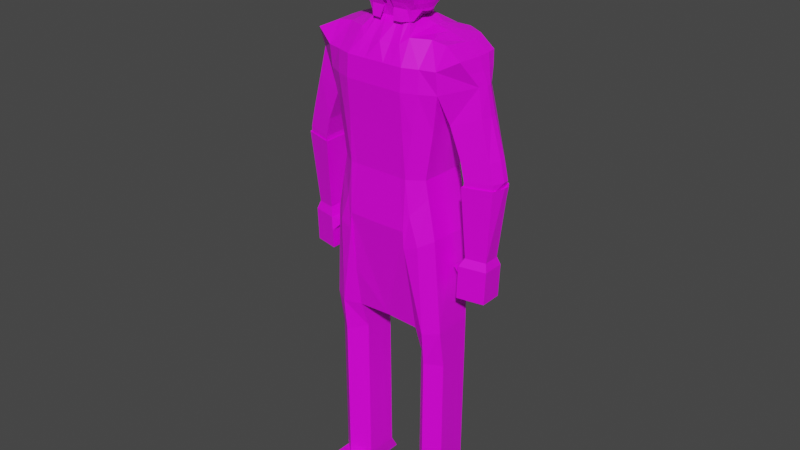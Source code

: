 # Source: Enemy.blend  (saved by Blender 2.93.21; exported with 4.5.12 LTS)
import bpy
from mathutils import Matrix  # noqa: F401  (used for matrix-valued properties, if any)

bpy.ops.wm.read_factory_settings(use_empty=True)
scene = bpy.context.scene
scene.name = 'Scene'

# ---- collections
col_collection = bpy.data.collections.new('Collection'); scene.collection.children.link(col_collection)

# ---- images (referenced by path relative to the original .blend; pixels are not part of the script)
import os
ASSET_DIR = os.environ.get("B2B_ASSET_DIR", "")  # directory of the original .blend (textures are referenced by path, not embedded)
HERE = os.path.dirname(os.path.abspath(__file__))  # packed textures are extracted next to this script under _unpacked/

def load_image(name, relpath, width, height, colorspace="sRGB"):
    """Load a texture the original file referenced (path relative to the .blend, or extracted next to this script)."""
    p = next((c for c in (os.path.join(HERE, relpath), os.path.join(ASSET_DIR, relpath)) if relpath and os.path.exists(c)), "")
    if p:
        img = bpy.data.images.load(p, check_existing=True)
        img.name = name
    else:  # same state as the original file: an image datablock whose file is absent (Cycles renders it pink)
        img = bpy.data.images.new(name, width, height)
        img.source = "FILE"
        img.filepath = "//" + (relpath or name)
    img.colorspace_settings.name = colorspace
    return img
img_256web_png = load_image('256web.png', '256web.png', 1024, 1024, 'sRGB')

# ---- materials (node trees are filled in below, after node groups)
mat_material = bpy.data.materials.new('Material')
mat_material.alpha_threshold = 0.0
mat_material.use_transparent_shadow = False
mat_material.line_color = (0.0, 0.0, 0.0, 1.0)

# ---- material node trees
mat_material.use_nodes = True; mat_material.node_tree.nodes.clear()
_N = mat_material.node_tree.nodes; _L = mat_material.node_tree.links
n0 = _N.new('ShaderNodeOutputMaterial'); n0.name = 'Material Output'; n0.location = (300, 300)
n1 = _N.new('ShaderNodeBsdfPrincipled'); n1.name = 'Principled BSDF'; n1.location = (10, 300)
n1.distribution = 'GGX'
n1.subsurface_method = 'BURLEY'
n1.inputs[2].default_value = 0.4
n1.inputs[3].default_value = 1.45
n1.inputs[27].default_value = (0.0, 0.0, 0.0, 1.0)
n1.inputs[28].default_value = 1.0
n2 = _N.new('ShaderNodeTexImage'); n2.name = 'Image Texture'; n2.location = (-296, 181)
n2.image = img_256web_png
_L.new(n1.outputs[0], n0.inputs[0])
_L.new(n2.outputs[0], n1.inputs[0])
n0.is_active_output = True

# ---- world
world_world = bpy.data.worlds.new('World'); scene.world = world_world
world_world.use_nodes = True; world_world.node_tree.nodes.clear()
_N = world_world.node_tree.nodes; _L = world_world.node_tree.links
n0 = _N.new('ShaderNodeOutputWorld'); n0.name = 'World Output'; n0.location = (300, 300)
n1 = _N.new('ShaderNodeBackground'); n1.name = 'Background'; n1.location = (10, 300)
n1.inputs[0].default_value = (0.05088, 0.05088, 0.05088, 1.0)
_L.new(n1.outputs[0], n0.inputs[0])
n0.is_active_output = True
world_world.color = (0.05088, 0.05088, 0.05088)
world_world.use_sun_shadow = False
world_world.sun_shadow_jitter_overblur = 0.0

# ---- meshes
me_cube = bpy.data.meshes.new('Cube')
me_cube.from_pydata([(0.3446, 0.1702, 2.953), (0.2105, 0.1825, 2.239), (0.3446, -0.1073, 2.953), (0.2688, -0.1573, 2.239), (0.0, 0.2325, 2.239), (0.0, -0.1962, 2.929), (0.0, -0.2147, 2.239), (0.0, 0.2047, 2.964), (0.2525, 0.1883, 2.507), (0.3108, -0.1573, 2.507), (0.0, 0.2103, 2.507), (0.0, -0.2325, 2.507), (0.2302, 0.1825, 2.137), (0.2885, -0.1573, 2.137), (0.0, 0.2568, 1.943), (0.0, -0.2325, 1.943), (0.2863, 0.1648, 2.715), (0.3446, -0.1724, 2.715), (0.0, 0.248, 2.715), (0.0, -0.2492, 2.715), (0.1457, -0.2147, 2.239), (0.1723, 0.2043, 2.964), (0.1457, 0.2325, 2.239), (0.1531, -0.1516, 2.964), (0.1723, -0.2325, 2.507), (0.1723, 0.2103, 2.507), (0.1792, -0.2325, 1.946), (0.1792, 0.2568, 1.946), (0.1723, -0.2492, 2.715), (0.1723, 0.248, 2.715), (0.2854, 0.1825, 1.909), (0.3314, -0.1573, 1.909), (0.1852, -0.2325, 1.842), (0.1852, 0.2325, 1.842), (0.3076, 0.1251, 1.126), (0.3659, -0.1068, 1.126), (0.1961, -0.08829, 1.155), (0.1961, 0.1066, 1.155), (0.3002, 0.1254, 0.2365), (0.3618, -0.1056, 0.2284), (0.1893, -0.08979, 0.2336), (0.1861, 0.105, 0.234), (0.3079, 0.1629, 0.1434), (0.3706, -0.1424, 0.1352), (0.1984, -0.1452, 0.1403), (0.1935, 0.1611, 0.141), (0.364, -0.248, 0.2281), (0.1918, -0.2508, 0.2333), (0.3723, -0.2477, 0.135), (0.2001, -0.2505, 0.1401), (0.0, -0.144, 1.336), (0.3086, 0.1623, 1.353), (0.1978, 0.1623, 1.327), (0.1978, -0.144, 1.327), (0.3669, -0.144, 1.353), (0.0, 0.1492, 1.333), (0.4543, 0.1329, 2.901), (0.4543, -0.1438, 2.901), (0.505, 0.05118, 2.763), (0.505, -0.05118, 2.763), (0.3741, 0.1032, 2.549), (0.3741, -0.1032, 2.549), (0.5349, 0.06383, 2.608), (0.5349, -0.06383, 2.608), (0.4426, 0.1032, 2.379), (0.4426, -0.1032, 2.379), (0.5912, 0.06383, 2.391), (0.5912, -0.06383, 2.391), (0.4679, 0.1032, 2.269), (0.4679, -0.1032, 2.269), (0.6165, 0.06383, 2.281), (0.6165, -0.06383, 2.281), (0.4652, 0.1032, 2.226), (0.4652, -0.1032, 2.226), (0.6142, 0.06383, 2.231), (0.6142, -0.06383, 2.231), (0.4765, 0.0706, 1.843), (0.4765, -0.0706, 1.843), (0.5783, 0.04366, 1.839), (0.5783, -0.04366, 1.839), (0.4473, 0.1038, 1.783), (0.4473, -0.1038, 1.783), (0.5971, 0.06421, 1.777), (0.5971, -0.06421, 1.777), (0.4437, 0.1038, 1.697), (0.4437, -0.1038, 1.697), (0.5936, 0.06421, 1.691), (0.5936, -0.06421, 1.691), (0.4394, 0.1038, 1.591), (0.4394, -0.1038, 1.591), (0.5892, 0.06421, 1.584), (0.5892, -0.06421, 1.584), (0.4799, 0.0458, 1.556), (0.4799, -0.0458, 1.556), (0.546, 0.02832, 1.553), (0.546, -0.02832, 1.553), (0.4016, 0.04494, 1.756), (0.4016, -0.04494, 1.756), (0.4252, 0.04494, 1.727), (0.4252, -0.04494, 1.727), (0.3766, 0.04494, 1.736), (0.3766, -0.04494, 1.736), (0.4002, 0.04494, 1.706), (0.4002, -0.04494, 1.706), (0.0, -0.09846, 3.033), (0.0, 0.09846, 3.033), (0.1048, 0.09846, 3.033), (0.1074, -0.09017, 3.033), (0.0, -0.09846, 3.439), (0.0, 0.09846, 3.439), (0.09796, 0.09846, 3.439), (0.09796, -0.09846, 3.439), (0.0, 0.09846, 3.283), (0.0, 0.09846, 3.331), (0.1226, 0.09846, 3.331), (0.1226, 0.09846, 3.283), (0.1226, -0.1771, 3.283), (0.1226, -0.1771, 3.331), (0.0, -0.1771, 3.331), (0.0, -0.1771, 3.283), (0.08829, 0.2325, 2.239), (0.03086, 0.2325, 2.239), (0.1149, -0.184, 2.931), (0.05744, -0.1816, 2.929), (0.1149, -0.2325, 2.507), (0.05744, -0.2325, 2.507), (0.1149, -0.2492, 2.715), (0.05744, -0.2492, 2.715), (0.03086, -0.2147, 2.239), (0.08829, -0.2147, 2.239), (0.05744, 0.2047, 2.964), (0.1149, 0.2047, 2.964), (0.05744, 0.2103, 2.507), (0.1149, 0.2103, 2.507), (0.05744, 0.248, 2.715), (0.1149, 0.248, 2.715), (0.08176, -0.09846, 3.033), (0.04088, -0.09846, 3.033), (0.04088, 0.09846, 3.033), (0.08176, 0.09846, 3.033), (0.08176, -0.09846, 3.439), (0.04088, -0.09846, 3.439), (0.04088, 0.09846, 3.439), (0.08176, 0.09846, 3.439), (0.1068, -0.1771, 3.283), (0.04088, -0.1771, 3.283), (0.1068, -0.1771, 3.331), (0.04088, -0.1771, 3.331), (0.04088, 0.09846, 3.283), (0.1068, 0.09846, 3.283), (0.04088, 0.09846, 3.331), (0.1068, 0.09846, 3.331), (0.0, 0.06724, 3.552), (0.0, 0.1005, 3.528), (0.0, 0.1822, 3.359), (0.0, 0.1859, 3.307), (0.0, 0.1822, 3.256), (0.0, 0.1712, 3.206), (0.0, 0.02992, 3.567), (0.01152, 0.06474, 3.552), (0.01776, 0.09682, 3.528), (0.03547, 0.1249, 3.495), (0.06778, 0.148, 3.455), (0.07112, 0.1652, 3.409), (0.07317, 0.1757, 3.359), (0.07387, 0.1793, 3.307), (0.07317, 0.1757, 3.256), (0.07112, 0.1652, 3.206), (0.06778, 0.148, 3.16), (0.06329, 0.1249, 3.12), (0.05782, 0.1116, 3.087), (0.0, 0.03505, 3.567), (0.0214, 0.06627, 3.552), (0.05293, 0.09504, 3.528), (0.07574, 0.1203, 3.495), (0.1122, 0.1409, 3.455), (0.1187, 0.1563, 3.409), (0.1226, 0.1658, 3.359), (0.124, 0.169, 3.307), (0.1226, 0.1658, 3.256), (0.1187, 0.1563, 3.206), (0.1122, 0.1409, 3.16), (0.1036, 0.1203, 3.12), (0.09299, 0.1098, 3.087), (0.0, 0.03382, 3.567), (0.04503, 0.05931, 3.552), (0.08156, 0.0828, 3.528), (0.1087, 0.1034, 3.495), (0.1359, 0.1203, 3.455), (0.145, 0.1328, 3.409), (0.1636, 0.1406, 3.359), (0.1521, 0.1432, 3.307), (0.1502, 0.1406, 3.256), (0.1279, 0.1328, 3.206), (0.1321, 0.1203, 3.16), (0.1199, 0.1034, 3.12), (0.1049, 0.09756, 3.087), (0.04408, 0.01245, 3.567), (0.09668, 0.03048, 3.552), (0.137, 0.04708, 3.528), (0.1676, 0.06164, 3.495), (0.1974, 0.07359, 3.455), (0.2086, 0.08247, 3.409), (0.214, 0.08794, 3.359), (0.2095, 0.08978, 3.307), (0.2006, 0.08794, 3.256), (0.1915, 0.08247, 3.206), (0.1937, 0.07359, 3.16), (0.1787, 0.06164, 3.12), (0.1604, 0.04708, 3.087), (0.1563, 0.03048, 3.072), (0.0468, 0.003412, 3.567), (0.102, 0.01274, 3.552), (0.1448, 0.02134, 3.528), (0.1774, 0.02887, 3.495), (0.209, 0.03506, 3.455), (0.2215, 0.03966, 3.409), (0.2277, 0.04249, 3.359), (0.2234, 0.04344, 3.307), (0.2208, 0.04249, 3.256), (0.2044, 0.03966, 3.206), (0.2053, 0.03506, 3.16), (0.1886, 0.02887, 3.12), (0.1682, 0.02134, 3.087), (0.1657, 0.01274, 3.072), (0.04773, -0.00629, 3.567), (0.1038, -0.00629, 3.552), (0.1474, -0.00629, 3.528), (0.1808, -0.00629, 3.495), (0.213, -0.00629, 3.455), (0.2259, -0.00629, 3.409), (0.2323, -0.00629, 3.359), (0.2281, -0.00629, 3.307), (0.2255, -0.00629, 3.256), (0.2088, -0.00629, 3.206), (0.2093, -0.00629, 3.16), (0.1919, -0.00629, 3.12), (0.1708, -0.00629, 3.087), (0.1675, -0.00629, 3.072), (0.0468, -0.01599, 3.567), (0.102, -0.02532, 3.552), (0.1448, -0.03392, 3.528), (0.1774, -0.04146, 3.495), (0.209, -0.04764, 3.455), (0.2215, -0.05224, 3.409), (0.2277, -0.05507, 3.359), (0.2234, -0.05602, 3.307), (0.2208, -0.05507, 3.256), (0.2044, -0.05224, 3.206), (0.2053, -0.04764, 3.16), (0.1886, -0.04146, 3.12), (0.1682, -0.03392, 3.087), (0.1657, -0.02532, 3.072), (0.04408, -0.02503, 3.567), (0.09668, -0.04306, 3.552), (0.137, -0.05967, 3.528), (0.1676, -0.07422, 3.495), (0.1974, -0.08617, 3.455), (0.2086, -0.09505, 3.409), (0.214, -0.1005, 3.359), (0.2095, -0.1024, 3.307), (0.1884, -0.1005, 3.256), (0.1915, -0.09505, 3.206), (0.1937, -0.08617, 3.16), (0.1787, -0.07422, 3.12), (0.1604, -0.05967, 3.087), (0.1562, -0.05776, 3.077), (0.03976, -0.0328, 3.567), (0.0882, -0.05828, 3.552), (0.1247, -0.08177, 3.528), (0.1519, -0.1024, 3.495), (0.179, -0.1193, 3.455), (0.1881, -0.1318, 3.409), (0.2067, -0.1395, 3.359), (0.1953, -0.1422, 3.307), (0.1934, -0.1395, 3.256), (0.1711, -0.1318, 3.206), (0.1753, -0.1193, 3.16), (0.163, -0.1024, 3.12), (0.1481, -0.08177, 3.087), (0.1316, -0.09245, 3.027), (0.03412, -0.03875, 3.567), (0.07714, -0.06997, 3.552), (0.1087, -0.09874, 3.528), (0.1315, -0.124, 3.495), (0.168, -0.1446, 3.455), (0.1744, -0.16, 3.409), (0.1784, -0.1695, 3.359), (0.1797, -0.1727, 3.307), (0.1784, -0.1695, 3.256), (0.1744, -0.16, 3.206), (0.168, -0.1446, 3.16), (0.1593, -0.124, 3.12), (0.1326, -0.1122, 3.087), (0.1168, -0.1041, 3.025), (0.02756, -0.0425, 3.567), (0.0242, -0.07732, 3.552), (0.03744, -0.1094, 3.528), (0.0366, -0.1375, 3.495), (0.0412, -0.1606, 3.455), (0.03812, -0.1778, 3.409), (0.03182, -0.1883, 3.359), (0.02692, -0.1919, 3.337), (0.02622, -0.1883, 3.256), (0.03233, -0.1778, 3.19), (0.03045, -0.1606, 3.16), (0.02721, -0.1375, 3.12), (0.02966, -0.1229, 3.087), (0.0413, -0.1415, 3.026), (0.0, -0.04378, 3.567), (0.0, -0.07982, 3.552), (0.0, -0.113, 3.528), (0.0, -0.1422, 3.495), (0.0, -0.1661, 3.455), (0.0, -0.1838, 3.409), (0.0, -0.1947, 3.359), (0.0, -0.1984, 3.307), (0.0, -0.1947, 3.256), (0.0, -0.1838, 3.193), (0.1321, -0.1789, 3.291), (0.07611, -0.1689, 3.206), (0.03084, -0.04063, 3.567), (0.0412, -0.07364, 3.552), (0.0, 0.01619, 3.572), (0.0, 0.0312, 3.567), (0.0, 0.1296, 3.495), (0.0, 0.1535, 3.455), (0.0, 0.1712, 3.409), (0.0, 0.1535, 3.16), (0.0, 0.1443, 3.12), (0.0, 0.1152, 3.087), (0.0, -0.1984, 3.307), (0.05444, -0.1041, 3.528), (0.09279, -0.1526, 3.16), (0.07298, -0.1307, 3.495), (0.09398, -0.1307, 3.12), (0.09421, -0.1526, 3.455), (0.1083, -0.1176, 3.087), (0.1057, -0.1689, 3.409), (0.09199, -0.139, 3.027), (0.1619, -0.1789, 3.359), (0.1272, -0.1823, 3.336), (0.01311, -0.1915, 3.256), (0.02281, -0.1808, 3.192), (0.01346, -0.1952, 3.322), (0.0, -0.1547, 3.132), (0.01034, -0.1513, 3.131), (0.3719, 0.02706, 2.947), (0.277, -2.98e-08, 2.239), (0.3189, -2.98e-08, 2.507), (0.2967, -2.98e-08, 2.137), (0.0, -2.98e-08, 1.943), (0.3446, -2.98e-08, 2.715), (0.1792, -2.98e-08, 1.946), (0.1785, 0.02706, 2.998), (0.3396, -2.98e-08, 1.909), (0.1852, -2.98e-08, 1.842), (0.3659, 0.009138, 1.126), (0.1961, 0.009138, 1.155), (0.3599, 0.01039, 0.2287), (0.1877, 0.007627, 0.2338), (0.3681, 0.01071, 0.1355), (0.1959, 0.007953, 0.1407), (0.3669, 0.009138, 1.353), (0.1978, 0.009138, 1.327), (0.4664, -2.98e-08, 2.901), (0.5185, -2.98e-08, 2.763), (0.3741, -2.98e-08, 2.549), (0.5483, -2.98e-08, 2.608), (0.4426, -2.98e-08, 2.379), (0.6149, -2.98e-08, 2.391), (0.4679, -2.98e-08, 2.269), (0.6402, -2.98e-08, 2.281), (0.4652, -2.98e-08, 2.226), (0.6142, -2.98e-08, 2.231), (0.4765, -2.98e-08, 1.843), (0.5783, -2.98e-08, 1.839), (0.4473, -2.98e-08, 1.783), (0.5971, -2.98e-08, 1.777), (0.4437, -2.98e-08, 1.697), (0.5936, -2.98e-08, 1.691), (0.4394, -2.98e-08, 1.591), (0.5892, -2.98e-08, 1.584), (0.4799, -2.98e-08, 1.556), (0.546, -2.98e-08, 1.553), (0.4016, -2.98e-08, 1.756), (0.4252, -2.98e-08, 1.727), (0.3766, -2.98e-08, 1.736), (0.4002, -2.98e-08, 1.706), (0.1061, 0.004145, 3.033), (0.0, -2.98e-08, 3.439), (0.09796, -2.98e-08, 3.439), (0.1226, -0.03931, 3.283), (0.1226, -0.03931, 3.331), (0.08176, -2.98e-08, 3.439), (0.04088, -2.98e-08, 3.439), (0.277, 0.1162, 2.239), (0.2967, 0.1162, 2.137), (0.3396, 0.1162, 1.909), (0.3659, 0.0857, 1.126), (0.3587, 0.08694, 0.2288), (0.3669, 0.08727, 0.1357), (0.3669, 0.0857, 1.353), (0.3719, 0.08918, 2.947), (0.3189, 0.1162, 2.507), (0.0, 0.1162, 1.943), (0.3446, 0.1162, 2.715), (0.1792, 0.1162, 1.946), (0.1723, 0.08918, 2.998), (0.1852, 0.1162, 1.842), (0.1961, 0.0857, 1.155), (0.1865, 0.08418, 0.234), (0.1947, 0.08451, 0.1408), (0.1978, 0.0857, 1.327), (0.4664, 0.07188, 2.901), (0.5185, 0.02559, 2.763), (0.3741, 0.05161, 2.549), (0.5483, 0.03192, 2.608), (0.4426, 0.05161, 2.379), (0.6149, 0.03192, 2.391), (0.4679, 0.05161, 2.269), (0.6402, 0.03192, 2.281), (0.4652, 0.05161, 2.226), (0.6142, 0.03192, 2.231), (0.4765, 0.0353, 1.843), (0.5783, 0.02183, 1.839), (0.4473, 0.05191, 1.783), (0.5971, 0.0321, 1.777), (0.4437, 0.05191, 1.697), (0.5936, 0.0321, 1.691), (0.4394, 0.05191, 1.591), (0.5892, 0.0321, 1.584), (0.4799, 0.0229, 1.556), (0.546, 0.01416, 1.553), (0.4016, 0.02247, 1.756), (0.4252, 0.02247, 1.727), (0.3766, 0.02247, 1.736), (0.4002, 0.02247, 1.706), (0.1055, 0.0513, 3.033), (0.0, 0.04923, 3.439), (0.09796, 0.04923, 3.439), (0.1226, 0.02957, 3.283), (0.1226, 0.02957, 3.331), (0.08176, 0.04923, 3.439), (0.04088, 0.04923, 3.439), (0.3439, -0.3339, 0.2042), (0.2133, -0.336, 0.2081), (0.3501, -0.3337, 0.1336), (0.2195, -0.3358, 0.1375), (0.3446, 0.2013, 2.84), (0.3446, -0.1864, 2.84), (0.0, 0.2325, 2.84), (0.0, -0.2403, 2.84), (0.1723, -0.2403, 2.84), (0.1723, 0.2325, 2.84), (0.4797, 0.09747, 2.832), (0.4797, -0.09747, 2.832), (0.05744, 0.2325, 2.84), (0.1149, 0.2325, 2.84), (0.1149, -0.2403, 2.84), (0.05744, -0.2403, 2.84), (0.4918, -2.98e-08, 2.832), (0.4918, 0.04874, 2.832), (0.1915, -0.1882, 1.584), (0.4652, 0.1032, 2.226), (0.4652, -0.1032, 2.226), (0.6142, 0.06383, 2.231), (0.6142, -0.06383, 2.231), (0.4765, 0.0706, 1.843), (0.4765, -0.0706, 1.843), (0.5783, 0.04366, 1.839), (0.5783, -0.04366, 1.839), (0.4652, -2.98e-08, 2.226), (0.6142, -2.98e-08, 2.231), (0.4765, -2.98e-08, 1.843), (0.5783, -2.98e-08, 1.839), (0.4652, 0.05161, 2.226), (0.6142, 0.03192, 2.231), (0.4765, 0.0353, 1.843), (0.5783, 0.02183, 1.839), (0.4585, 0.1124, 2.245), (0.4585, -0.1141, 2.245), (0.622, 0.06918, 2.25), (0.622, -0.07089, 2.25), (0.4709, 0.07661, 1.824), (0.4709, -0.07832, 1.824), (0.5827, 0.04705, 1.82), (0.5827, -0.04876, 1.82), (0.4585, -0.0008543, 2.245), (0.6457, -0.0008543, 2.25), (0.4709, -0.0008543, 1.824), (0.5827, -0.0008543, 1.82), (0.4585, 0.05577, 2.245), (0.6457, 0.03416, 2.25), (0.4709, 0.03788, 1.824), (0.5827, 0.0231, 1.82), (0.1827, -0.2175, 2.239), (0.2585, 0.2013, 2.964), (0.2246, 0.2103, 2.507), (0.2092, -0.2175, 2.041), (0.2585, 0.248, 2.715), (0.1827, 0.2075, 2.239), (0.2585, -0.108, 2.964), (0.2246, -0.2175, 2.507), (0.2092, 0.2075, 2.041), (0.2585, -0.2175, 2.715), (0.2645, -0.2175, 1.875), (0.2645, 0.2075, 1.875), (0.281, -0.1767, 1.141), (0.281, 0.1437, 1.141), (0.2768, -0.1769, 0.2309), (0.2717, 0.1435, 0.2315), (0.2845, -0.1438, 0.1378), (0.2796, 0.1624, 0.1384), (0.2779, -0.2494, 0.2307), (0.2862, -0.2491, 0.1375), (0.2823, -0.1953, 1.34), (0.2823, 0.1623, 1.34), (0.282, 0.009334, 0.1381), (0.2585, 0.02706, 2.977), (0.2585, 0.08918, 2.977), (0.2808, 0.08589, 0.1382), (0.2786, -0.335, 0.2062), (0.2848, -0.3347, 0.1355), (0.2585, -0.2094, 2.84), (0.2585, 0.2169, 2.84), (0.0946, -0.1698, 3.418), (0.0946, -0.1698, 3.418)], [], [(348, 3, 13, 350), (449, 0, 56, 455), (525, 497, 0, 449), (460, 123, 5, 452), (122, 23, 107, 136), (128, 125, 11, 6), (501, 498, 8, 1), (348, 349, 9, 3), (350, 13, 31, 355), (20, 129, 128, 6, 15, 26), (501, 1, 12, 504), (125, 127, 19, 11), (498, 500, 16, 8), (349, 352, 17, 9), (133, 135, 29, 25), (503, 505, 28, 24), (4, 121, 120, 22, 27, 14), (496, 20, 26, 499), (351, 353, 26, 15), (120, 133, 25, 22), (496, 503, 24, 20), (519, 354, 23, 502), (524, 502, 23, 453), (458, 131, 21, 454), (517, 51, 34, 509), (504, 12, 30, 507), (407, 27, 33, 409), (499, 26, 32, 506), (410, 37, 41, 411), (516, 53, 36, 508), (413, 52, 37, 410), (363, 54, 35, 357), (359, 39, 43, 361), (357, 35, 39, 359), (509, 34, 38, 511), (508, 36, 40, 510), (518, 361, 43, 512), (511, 38, 42, 513), (43, 39, 46, 48), (411, 41, 45, 412), (514, 47, 446, 522), (512, 43, 48, 515), (40, 44, 49, 47), (510, 40, 47, 514), (355, 31, 54, 363), (409, 33, 52, 413), (506, 32, 463, 53, 516), (507, 30, 51, 517), (15, 50, 53, 463, 32, 26), (33, 27, 14, 55, 52), (461, 365, 57, 456), (347, 2, 57, 365), (450, 17, 59, 456), (59, 17, 61, 63), (368, 63, 67, 370), (16, 58, 62, 60), (366, 59, 63, 368), (406, 16, 60, 416), (64, 66, 70, 68), (60, 62, 66, 64), (416, 60, 64, 418), (63, 61, 65, 67), (71, 69, 73, 75), (418, 64, 68, 420), (67, 65, 69, 71), (370, 67, 71, 372), (375, 77, 469, 474), (372, 71, 75, 374), (68, 70, 74, 72), (420, 68, 72, 422), (76, 78, 82, 80), (376, 425, 479, 475), (76, 424, 478, 468), (73, 373, 472, 465), (83, 81, 85, 87), (424, 76, 80, 426), (79, 77, 81, 83), (376, 79, 83, 378), (84, 86, 90, 88), (378, 83, 87, 380), (80, 82, 86, 84), (85, 81, 97, 99), (430, 88, 92, 432), (428, 84, 88, 430), (87, 85, 89, 91), (380, 87, 91, 382), (432, 92, 94, 433), (91, 89, 93, 95), (382, 91, 95, 384), (88, 90, 94, 92), (99, 97, 101, 103), (379, 85, 99, 386), (80, 84, 98, 96), (426, 80, 96, 434), (436, 100, 102, 437), (434, 96, 100, 436), (96, 98, 102, 100), (386, 99, 103, 388), (150, 113, 109, 142), (130, 7, 105, 138), (408, 21, 106, 438), (395, 390, 108, 141), (146, 117, 111, 140), (442, 114, 110, 440), (438, 106, 115, 441), (441, 115, 114, 442), (136, 107, 116, 144), (144, 116, 117, 146), (138, 105, 112, 148), (148, 112, 113, 150), (115, 149, 151, 114), (149, 148, 150, 151), (106, 139, 149, 115), (139, 138, 148, 149), (119, 145, 147, 118), (145, 144, 146, 147), (104, 137, 145, 119), (137, 136, 144, 145), (118, 147, 141, 108), (147, 146, 140, 141), (391, 394, 140, 111), (394, 395, 141, 140), (21, 131, 139, 106), (131, 130, 138, 139), (114, 151, 143, 110), (151, 150, 142, 143), (451, 7, 130, 457), (457, 130, 131, 458), (4, 10, 132, 121), (121, 132, 133, 120), (10, 18, 134, 132), (132, 134, 135, 133), (24, 28, 126, 124), (124, 126, 127, 125), (20, 24, 124, 129), (129, 124, 125, 128), (5, 123, 137, 104), (123, 122, 136, 137), (453, 23, 122, 459), (459, 122, 123, 460), (329, 328, 168, 169), (326, 325, 161, 162), (330, 329, 169, 170), (327, 326, 162, 163), (154, 327, 163, 164), (155, 154, 164, 165), (324, 323, 158), (156, 155, 165, 166), (152, 324, 158, 159), (157, 156, 166, 167), (153, 152, 159, 160), (328, 157, 167, 168), (325, 153, 160, 161), (160, 159, 172, 173), (168, 167, 180, 181), (161, 160, 173, 174), (169, 168, 181, 182), (162, 161, 174, 175), (170, 169, 182, 183), (163, 162, 175, 176), (164, 163, 176, 177), (165, 164, 177, 178), (158, 323, 171), (166, 165, 178, 179), (159, 158, 171, 172), (167, 166, 179, 180), (177, 176, 189, 190), (178, 177, 190, 191), (171, 323, 184), (179, 178, 191, 192), (172, 171, 184, 185), (180, 179, 192, 193), (173, 172, 185, 186), (181, 180, 193, 194), (174, 173, 186, 187), (182, 181, 194, 195), (175, 174, 187, 188), (183, 182, 195, 196), (176, 175, 188, 189), (194, 193, 206, 207), (187, 186, 199, 200), (195, 194, 207, 208), (188, 187, 200, 201), (196, 195, 208, 209), (189, 188, 201, 202), (190, 189, 202, 203), (191, 190, 203, 204), (184, 323, 197), (192, 191, 204, 205), (185, 184, 197, 198), (193, 192, 205, 206), (186, 185, 198, 199), (204, 203, 217, 218), (197, 323, 211), (205, 204, 218, 219), (198, 197, 211, 212), (206, 205, 219, 220), (199, 198, 212, 213), (207, 206, 220, 221), (200, 199, 213, 214), (208, 207, 221, 222), (201, 200, 214, 215), (209, 208, 222, 223), (202, 201, 215, 216), (210, 209, 223, 224), (203, 202, 216, 217), (222, 221, 235, 236), (215, 214, 228, 229), (223, 222, 236, 237), (216, 215, 229, 230), (224, 223, 237, 238), (217, 216, 230, 231), (218, 217, 231, 232), (211, 323, 225), (219, 218, 232, 233), (212, 211, 225, 226), (220, 219, 233, 234), (213, 212, 226, 227), (221, 220, 234, 235), (214, 213, 227, 228), (225, 323, 239), (233, 232, 246, 247), (226, 225, 239, 240), (234, 233, 247, 248), (227, 226, 240, 241), (235, 234, 248, 249), (228, 227, 241, 242), (236, 235, 249, 250), (229, 228, 242, 243), (237, 236, 250, 251), (230, 229, 243, 244), (238, 237, 251, 252), (231, 230, 244, 245), (232, 231, 245, 246), (243, 242, 256, 257), (251, 250, 264, 265), (244, 243, 257, 258), (252, 251, 265, 266), (245, 244, 258, 259), (246, 245, 259, 260), (239, 323, 253), (247, 246, 260, 261), (240, 239, 253, 254), (248, 247, 261, 262), (241, 240, 254, 255), (249, 248, 262, 263), (242, 241, 255, 256), (250, 249, 263, 264), (261, 260, 274, 275), (254, 253, 267, 268), (262, 261, 275, 276), (255, 254, 268, 269), (263, 262, 276, 277), (256, 255, 269, 270), (264, 263, 277, 278), (257, 256, 270, 271), (265, 264, 278, 279), (258, 257, 271, 272), (266, 265, 279, 280), (259, 258, 272, 273), (260, 259, 273, 274), (253, 323, 267), (279, 278, 292, 293), (272, 271, 285, 286), (280, 279, 293, 294), (273, 272, 286, 287), (274, 273, 287, 288), (267, 323, 281), (275, 274, 288, 289), (268, 267, 281, 282), (276, 275, 289, 290), (269, 268, 282, 283), (277, 276, 290, 291), (270, 269, 283, 284), (278, 277, 291, 292), (271, 270, 284, 285), (322, 321, 295, 296), (320, 319, 303, 304), (332, 322, 296, 297), (333, 320, 304, 305), (334, 332, 297, 298), (335, 333, 305, 306), (336, 334, 298, 299), (337, 335, 306, 307), (338, 336, 299, 300), (339, 337, 307, 308), (340, 526, 300, 301), (341, 340, 301, 302), (281, 323, 295, 321), (300, 299, 313, 314), (288, 287, 340, 341), (301, 300, 314, 315), (289, 288, 341, 319), (302, 301, 315, 316), (295, 323, 309), (342, 344, 331, 317), (296, 295, 309, 310), (343, 342, 317, 318), (297, 296, 310, 311), (294, 293, 337, 339), (298, 297, 311, 312), (287, 286, 527, 340), (299, 298, 312, 313), (286, 285, 336, 338), (293, 292, 335, 337), (285, 284, 334, 336), (292, 291, 333, 335), (284, 283, 332, 334), (291, 290, 320, 333), (283, 282, 322, 332), (290, 289, 319, 320), (282, 281, 321, 322), (304, 303, 342, 343), (303, 302, 344, 342), (343, 318, 345, 346), (443, 444, 395, 394), (440, 443, 394, 391), (116, 392, 393, 117), (107, 389, 392, 116), (117, 393, 391, 111), (444, 439, 390, 395), (23, 354, 389, 107), (435, 386, 388, 437), (97, 385, 387, 101), (101, 387, 388, 103), (81, 377, 385, 97), (428, 379, 386, 435), (431, 382, 384, 433), (93, 383, 384, 95), (429, 380, 382, 431), (85, 379, 381, 89), (89, 381, 383, 93), (427, 378, 380, 429), (425, 376, 378, 427), (77, 375, 377, 81), (424, 375, 474, 478), (74, 423, 477, 466), (69, 371, 373, 73), (421, 372, 374, 423), (419, 370, 372, 421), (65, 369, 371, 69), (61, 367, 369, 65), (17, 352, 367, 61), (415, 366, 368, 417), (417, 368, 370, 419), (403, 347, 365, 414), (462, 414, 365, 461), (32, 356, 364, 53, 463), (398, 355, 363, 402), (40, 360, 362, 44), (521, 401, 361, 518), (399, 357, 359, 400), (400, 359, 361, 401), (402, 363, 357, 399), (53, 364, 358, 36), (36, 358, 360, 40), (26, 353, 356, 32), (520, 408, 354, 519), (405, 407, 353, 351), (404, 406, 352, 349), (397, 350, 355, 398), (396, 404, 349, 348), (396, 348, 350, 397), (1, 396, 397, 12), (1, 8, 404, 396), (12, 397, 398, 30), (8, 16, 406, 404), (14, 27, 407, 405), (497, 21, 408, 520), (51, 402, 399, 34), (38, 400, 401, 42), (34, 399, 400, 38), (513, 42, 401, 521), (30, 398, 402, 51), (455, 56, 414, 462), (0, 403, 414, 56), (62, 417, 419, 66), (58, 415, 417, 62), (66, 419, 421, 70), (70, 421, 423, 74), (423, 374, 473, 477), (78, 425, 427, 82), (82, 427, 429, 86), (86, 429, 431, 90), (90, 431, 433, 94), (84, 428, 435, 98), (98, 435, 437, 102), (142, 109, 439, 444), (110, 143, 443, 440), (143, 142, 444, 443), (392, 441, 442, 393), (389, 438, 441, 392), (393, 442, 440, 391), (354, 408, 438, 389), (385, 434, 436, 387), (387, 436, 437, 388), (377, 426, 434, 385), (383, 432, 433, 384), (379, 428, 430, 381), (381, 430, 432, 383), (375, 424, 426, 377), (422, 72, 464, 476), (371, 420, 422, 373), (369, 418, 420, 371), (367, 416, 418, 369), (352, 406, 416, 367), (356, 409, 413, 364), (360, 411, 412, 362), (364, 413, 410, 358), (358, 410, 411, 360), (353, 407, 409, 356), (522, 446, 448, 523), (47, 49, 448, 446), (515, 48, 447, 523), (48, 46, 445, 447), (58, 455, 462, 415), (415, 462, 461, 366), (126, 459, 460, 127), (28, 453, 459, 126), (134, 457, 458, 135), (18, 451, 457, 134), (2, 450, 456, 57), (366, 461, 456, 59), (135, 458, 454, 29), (505, 524, 453, 28), (127, 460, 452, 19), (500, 525, 449, 16), (16, 449, 455, 58), (479, 470, 486, 495), (470, 468, 484, 486), (477, 473, 489, 493), (468, 478, 494, 484), (471, 475, 491, 487), (472, 476, 492, 488), (466, 477, 493, 482), (474, 469, 485, 490), (374, 75, 467, 473), (425, 78, 470, 479), (79, 376, 475, 471), (72, 74, 466, 464), (78, 76, 468, 470), (75, 73, 465, 467), (77, 79, 471, 469), (373, 422, 476, 472), (480, 482, 486, 484), (492, 480, 484, 494), (483, 481, 485, 487), (489, 483, 487, 491), (493, 489, 491, 495), (481, 488, 490, 485), (482, 493, 495, 486), (488, 492, 494, 490), (478, 474, 490, 494), (469, 471, 487, 485), (465, 472, 488, 481), (475, 479, 495, 491), (473, 467, 483, 489), (464, 466, 482, 480), (467, 465, 481, 483), (476, 464, 480, 492), (29, 454, 525, 500), (17, 450, 524, 505), (49, 515, 523, 448), (445, 522, 523, 447), (45, 513, 521, 412), (0, 497, 520, 403), (403, 520, 519, 347), (412, 521, 518, 362), (33, 507, 517, 52), (31, 506, 516, 54), (39, 510, 514, 46), (44, 512, 515, 49), (46, 514, 522, 445), (41, 511, 513, 45), (362, 518, 512, 44), (35, 508, 510, 39), (37, 509, 511, 41), (54, 516, 508, 35), (13, 499, 506, 31), (27, 504, 507, 33), (52, 517, 509, 37), (450, 2, 502, 524), (347, 519, 502, 2), (3, 9, 503, 496), (3, 496, 499, 13), (9, 17, 505, 503), (25, 29, 500, 498), (22, 501, 504, 27), (22, 25, 498, 501), (454, 21, 497, 525)])
_uv = me_cube.uv_layers.new(name='UVMap')
_uv.uv.foreach_set('vector', [0.0256, 0.9525, 0.0256, 0.9525, 0.0256, 0.9525, 0.0256, 0.9525, 0.02367, 0.9757, 0.02367, 0.9757, 0.02367, 0.9757, 0.02367, 0.9757, 0.02174, 0.9602, 0.02174, 0.9602, 0.02174, 0.9602, 0.02174, 0.9602, 0.02174, 0.9602, 0.02174, 0.9602, 0.02174, 0.9602, 0.02174, 0.9602, 0.02367, 0.9757, 0.02367, 0.9757, 0.02367, 0.9757, 0.02367, 0.9757, 0.02174, 0.9602, 0.02174, 0.9602, 0.02174, 0.9602, 0.02174, 0.9602, 0.02174, 0.9602, 0.02174, 0.9602, 0.02174, 0.9602, 0.02174, 0.9602, 0.02174, 0.9602, 0.02174, 0.9602, 0.02174, 0.9602, 0.02174, 0.9602, 0.03721, 0.9641, 0.03721, 0.9641, 0.03721, 0.9641, 0.03721, 0.9641, 0.0256, 0.9525, 0.0256, 0.9525, 0.0256, 0.9525, 0.0256, 0.9525, 0.0256, 0.9525, 0.0256, 0.9525, 0.0256, 0.9525, 0.0256, 0.9525, 0.0256, 0.9525, 0.0256, 0.9525, 0.02174, 0.9602, 0.02174, 0.9602, 0.02174, 0.9602, 0.02174, 0.9602, 0.02174, 0.9602, 0.02174, 0.9602, 0.02174, 0.9602, 0.02174, 0.9602, 0.02367, 0.9757, 0.02367, 0.9757, 0.02367, 0.9757, 0.02367, 0.9757, 0.02174, 0.9602, 0.02174, 0.9602, 0.02174, 0.9602, 0.02174, 0.9602, 0.02174, 0.9602, 0.02174, 0.9602, 0.02174, 0.9602, 0.02174, 0.9602, 0.0256, 0.9525, 0.0256, 0.9525, 0.0256, 0.9525, 0.0256, 0.9525, 0.0256, 0.9525, 0.0256, 0.9525, 0.0256, 0.9525, 0.0256, 0.9525, 0.0256, 0.9525, 0.0256, 0.9525, 0.02367, 0.9757, 0.02367, 0.9757, 0.02367, 0.9757, 0.02367, 0.9757, 0.02174, 0.9602, 0.02174, 0.9602, 0.02174, 0.9602, 0.02174, 0.9602, 0.02174, 0.9602, 0.02174, 0.9602, 0.02174, 0.9602, 0.02174, 0.9602, 0.02174, 0.9602, 0.02174, 0.9602, 0.02174, 0.9602, 0.02174, 0.9602, 0.02174, 0.9602, 0.02174, 0.9602, 0.02174, 0.9602, 0.02174, 0.9602, 0.02174, 0.9602, 0.02174, 0.9602, 0.02174, 0.9602, 0.02174, 0.9602, 0.02367, 0.9757, 0.02367, 0.9757, 0.02367, 0.9757, 0.02367, 0.9757, 0.03721, 0.9641, 0.03721, 0.9641, 0.03721, 0.9641, 0.03721, 0.9641, 0.02367, 0.9757, 0.02367, 0.9757, 0.02367, 0.9757, 0.02367, 0.9757, 0.03721, 0.9641, 0.03721, 0.9641, 0.03721, 0.9641, 0.03721, 0.9641, 0.4568, 0.91, 0.4568, 0.91, 0.4568, 0.91, 0.4568, 0.91, 0.02367, 0.9757, 0.02367, 0.9757, 0.02367, 0.9757, 0.02367, 0.9757, 0.02367, 0.9757, 0.02367, 0.9757, 0.02367, 0.9757, 0.02367, 0.9757, 0.02367, 0.9757, 0.02367, 0.9757, 0.02367, 0.9757, 0.02367, 0.9757, 0.02367, 0.9757, 0.02367, 0.9757, 0.02367, 0.9757, 0.02367, 0.9757, 0.4568, 0.91, 0.4568, 0.91, 0.4568, 0.91, 0.4568, 0.91, 0.4568, 0.91, 0.4568, 0.91, 0.4568, 0.91, 0.4568, 0.91, 0.4568, 0.91, 0.4568, 0.91, 0.4568, 0.91, 0.4568, 0.91, 0.02367, 0.9757, 0.02367, 0.9757, 0.02367, 0.9757, 0.02367, 0.9757, 0.02367, 0.9757, 0.02367, 0.9757, 0.02367, 0.9757, 0.02367, 0.9757, 0.02367, 0.9757, 0.02367, 0.9757, 0.02367, 0.9757, 0.02367, 0.9757, 0.02367, 0.9757, 0.02367, 0.9757, 0.02367, 0.9757, 0.02367, 0.9757, 0.02367, 0.9757, 0.02367, 0.9757, 0.02367, 0.9757, 0.02367, 0.9757, 0.02367, 0.9757, 0.02367, 0.9757, 0.02367, 0.9757, 0.02367, 0.9757, 0.02367, 0.9757, 0.02367, 0.9757, 0.02367, 0.9757, 0.02367, 0.9757, 0.02367, 0.9757, 0.02367, 0.9757, 0.02367, 0.9757, 0.02367, 0.9757, 0.03721, 0.9641, 0.03721, 0.9641, 0.03721, 0.9641, 0.03721, 0.9641, 0.02367, 0.9757, 0.02367, 0.9757, 0.02367, 0.9757, 0.02367, 0.9757, 0.03721, 0.9641, 0.03721, 0.9641, 0.03721, 0.9641, 0.03721, 0.9641, 0.03721, 0.9641, 0.03721, 0.9641, 0.03721, 0.9641, 0.03721, 0.9641, 0.03721, 0.9641, 0.03721, 0.9641, 0.03721, 0.9641, 0.03721, 0.9641, 0.03721, 0.9641, 0.03721, 0.9641, 0.03721, 0.9641, 0.03721, 0.9641, 0.03721, 0.9641, 0.03721, 0.9641, 0.03721, 0.9641, 0.03721, 0.9641, 0.02367, 0.9757, 0.02367, 0.9757, 0.02367, 0.9757, 0.02367, 0.9757, 0.02367, 0.9757, 0.02367, 0.9757, 0.02367, 0.9757, 0.02367, 0.9757, 0.02367, 0.9757, 0.02367, 0.9757, 0.02367, 0.9757, 0.02367, 0.9757, 0.02367, 0.9757, 0.02367, 0.9757, 0.02367, 0.9757, 0.02367, 0.9757, 0.02367, 0.9757, 0.02367, 0.9757, 0.02367, 0.9757, 0.02367, 0.9757, 0.02367, 0.9757, 0.02367, 0.9757, 0.02367, 0.9757, 0.02367, 0.9757, 0.02367, 0.9757, 0.02367, 0.9757, 0.02367, 0.9757, 0.02367, 0.9757, 0.02367, 0.9757, 0.02367, 0.9757, 0.02367, 0.9757, 0.02367, 0.9757, 0.02367, 0.9757, 0.02367, 0.9757, 0.02367, 0.9757, 0.02367, 0.9757, 0.02367, 0.9757, 0.02367, 0.9757, 0.02367, 0.9757, 0.02367, 0.9757, 0.02367, 0.9757, 0.02367, 0.9757, 0.02367, 0.9757, 0.02367, 0.9757, 0.02367, 0.9757, 0.02367, 0.9757, 0.02367, 0.9757, 0.02367, 0.9757, 0.02367, 0.9757, 0.02367, 0.9757, 0.02367, 0.9757, 0.02367, 0.9757, 0.02367, 0.9757, 0.02367, 0.9757, 0.02367, 0.9757, 0.02367, 0.9757, 0.02367, 0.9757, 0.02367, 0.9757, 0.02367, 0.9757, 0.02367, 0.9757, 0.02367, 0.9757, 0.02367, 0.9757, 0.02367, 0.9757, 0.02367, 0.9757, 0.02367, 0.9757, 0.02367, 0.9757, 0.02367, 0.9757, 0.02367, 0.9757, 0.02367, 0.9757, 0.02367, 0.9757, 0.02367, 0.9757, 0.02367, 0.9757, 0.02367, 0.9757, 0.02367, 0.9757, 0.02367, 0.9757, 0.02367, 0.9757, 0.02367, 0.9757, 0.02367, 0.9757, 0.02367, 0.9757, 0.02367, 0.9757, 0.02367, 0.9757, 0.02367, 0.9757, 0.02367, 0.9757, 0.02367, 0.9757, 0.02367, 0.9757, 0.02367, 0.9757, 0.02367, 0.9757, 0.02367, 0.9757, 0.02367, 0.9757, 0.02367, 0.9757, 0.02367, 0.9757, 0.02367, 0.9757, 0.02367, 0.9757, 0.02367, 0.9757, 0.02367, 0.9757, 0.02367, 0.9757, 0.02367, 0.9757, 0.02367, 0.9757, 0.02367, 0.9757, 0.02367, 0.9757, 0.02367, 0.9757, 0.02367, 0.9757, 0.02367, 0.9757, 0.02367, 0.9757, 0.02367, 0.9757, 0.02367, 0.9757, 0.02367, 0.9757, 0.02367, 0.9757, 0.02367, 0.9757, 0.02367, 0.9757, 0.02367, 0.9757, 0.02367, 0.9757, 0.02367, 0.9757, 0.02367, 0.9757, 0.02367, 0.9757, 0.02367, 0.9757, 0.02367, 0.9757, 0.02367, 0.9757, 0.02367, 0.9757, 0.02367, 0.9757, 0.02367, 0.9757, 0.02367, 0.9757, 0.02367, 0.9757, 0.02367, 0.9757, 0.02367, 0.9757, 0.02367, 0.9757, 0.02367, 0.9757, 0.02367, 0.9757, 0.02367, 0.9757, 0.02367, 0.9757, 0.02367, 0.9757, 0.02367, 0.9757, 0.02367, 0.9757, 0.02367, 0.9757, 0.02367, 0.9757, 0.02367, 0.9757, 0.02367, 0.9757, 0.02367, 0.9757, 0.02367, 0.9757, 0.02367, 0.9757, 0.02367, 0.9757, 0.02367, 0.9757, 0.02367, 0.9757, 0.02367, 0.9757, 0.02367, 0.9757, 0.02367, 0.9757, 0.02367, 0.9757, 0.02367, 0.9757, 0.02367, 0.9757, 0.02367, 0.9757, 0.02367, 0.9757, 0.02367, 0.9757, 0.02367, 0.9757, 0.02367, 0.9757, 0.02367, 0.9757, 0.02367, 0.9757, 0.02367, 0.9757, 0.02367, 0.9757, 0.02367, 0.9757, 0.02367, 0.9757, 0.02367, 0.9757, 0.02367, 0.9757, 0.02367, 0.9757, 0.02367, 0.9757, 0.02367, 0.9757, 0.02367, 0.9757, 0.02367, 0.9757, 0.02367, 0.9757, 0.02367, 0.9757, 0.02367, 0.9757, 0.02367, 0.9757, 0.02367, 0.9757, 0.02367, 0.9757, 0.02367, 0.9757, 0.02367, 0.9757, 0.02367, 0.9757, 0.02367, 0.9757, 0.02367, 0.9757, 0.02367, 0.9757, 0.02367, 0.9757, 0.02367, 0.9757, 0.02367, 0.9757, 0.02367, 0.9757, 0.02367, 0.9757, 0.02367, 0.9757, 0.02367, 0.9757, 0.02367, 0.9757, 0.02367, 0.9757, 0.02367, 0.9757, 0.02367, 0.9757, 0.02367, 0.9757, 0.02367, 0.9757, 0.02367, 0.9757, 0.02367, 0.9757, 0.02367, 0.9757, 0.02367, 0.9757, 0.02367, 0.9757, 0.02367, 0.9757, 0.02367, 0.9757, 0.02367, 0.9757, 0.02367, 0.9757, 0.02367, 0.9757, 0.02367, 0.9757, 0.02367, 0.9757, 0.02367, 0.9757, 0.02367, 0.9757, 0.02367, 0.9757, 0.02367, 0.9757, 0.02367, 0.9757, 0.02367, 0.9757, 0.02367, 0.9757, 0.02367, 0.9757, 0.02367, 0.9757, 0.02367, 0.9757, 0.02367, 0.9757, 0.02367, 0.9757, 0.02367, 0.9757, 0.02367, 0.9757, 0.02367, 0.9757, 0.02367, 0.9757, 0.02367, 0.9757, 0.02367, 0.9757, 0.02367, 0.9757, 0.02367, 0.9757, 0.02367, 0.9757, 0.02367, 0.9757, 0.02367, 0.9757, 0.02367, 0.9757, 0.02367, 0.9757, 0.02367, 0.9757, 0.02367, 0.9757, 0.02367, 0.9757, 0.02367, 0.9757, 0.02367, 0.9757, 0.02367, 0.9757, 0.02367, 0.9757, 0.02367, 0.9757, 0.02367, 0.9757, 0.02367, 0.9757, 0.02367, 0.9757, 0.02367, 0.9757, 0.02367, 0.9757, 0.02367, 0.9757, 0.02367, 0.9757, 0.02367, 0.9757, 0.02367, 0.9757, 0.02367, 0.9757, 0.02367, 0.9757, 0.02367, 0.9757, 0.02367, 0.9757, 0.02367, 0.9757, 0.02367, 0.9757, 0.02367, 0.9757, 0.02367, 0.9757, 0.02367, 0.9757, 0.02367, 0.9757, 0.02367, 0.9757, 0.02367, 0.9757, 0.02367, 0.9757, 0.02367, 0.9757, 0.1474, 0.8597, 0.1474, 0.8597, 0.1474, 0.8597, 0.1474, 0.8597, 0.02367, 0.9757, 0.02367, 0.9757, 0.02367, 0.9757, 0.02367, 0.9757, 0.02367, 0.9757, 0.02367, 0.9757, 0.02367, 0.9757, 0.02367, 0.9757, 0.02367, 0.9757, 0.02367, 0.9757, 0.02367, 0.9757, 0.02367, 0.9757, 0.02367, 0.9757, 0.02367, 0.9757, 0.02367, 0.9757, 0.02367, 0.9757, 0.02367, 0.9757, 0.02367, 0.9757, 0.02367, 0.9757, 0.02367, 0.9757, 0.02367, 0.9757, 0.02367, 0.9757, 0.02367, 0.9757, 0.02367, 0.9757, 0.02367, 0.9757, 0.02367, 0.9757, 0.02367, 0.9757, 0.02367, 0.9757, 0.02367, 0.9757, 0.02367, 0.9757, 0.02367, 0.9757, 0.02367, 0.9757, 0.02367, 0.9757, 0.02367, 0.9757, 0.02367, 0.9757, 0.02367, 0.9757, 0.02367, 0.9757, 0.02367, 0.9757, 0.02367, 0.9757, 0.02367, 0.9757, 0.02174, 0.9602, 0.02174, 0.9602, 0.02174, 0.9602, 0.02174, 0.9602, 0.02174, 0.9602, 0.02174, 0.9602, 0.02174, 0.9602, 0.02174, 0.9602, 0.02174, 0.9602, 0.02174, 0.9602, 0.02174, 0.9602, 0.02174, 0.9602, 0.02174, 0.9602, 0.02174, 0.9602, 0.02174, 0.9602, 0.02174, 0.9602, 0.02174, 0.9602, 0.02174, 0.9602, 0.02174, 0.9602, 0.02174, 0.9602, 0.02174, 0.9602, 0.02174, 0.9602, 0.02174, 0.9602, 0.02174, 0.9602, 0.02174, 0.9602, 0.02174, 0.9602, 0.02174, 0.9602, 0.02174, 0.9602, 0.02174, 0.9602, 0.02174, 0.9602, 0.02174, 0.9602, 0.02174, 0.9602, 0.02174, 0.9602, 0.02174, 0.9602, 0.02174, 0.9602, 0.02174, 0.9602, 0.02174, 0.9602, 0.02174, 0.9602, 0.02174, 0.9602, 0.02174, 0.9602, 0.02367, 0.9757, 0.02367, 0.9757, 0.02367, 0.9757, 0.02367, 0.9757, 0.02367, 0.9757, 0.02367, 0.9757, 0.02367, 0.9757, 0.02367, 0.9757, 0.02174, 0.9602, 0.02174, 0.9602, 0.02174, 0.9602, 0.02174, 0.9602, 0.02174, 0.9602, 0.02174, 0.9602, 0.02174, 0.9602, 0.02174, 0.9602, 0.4613, 0.9022, 0.4613, 0.9022, 0.4613, 0.9022, 0.4613, 0.9022, 0.4613, 0.9022, 0.4613, 0.9022, 0.4613, 0.9022, 0.4613, 0.9022, 0.4613, 0.9022, 0.4613, 0.9022, 0.4613, 0.9022, 0.4613, 0.9022, 0.4613, 0.9022, 0.4613, 0.9022, 0.4613, 0.9022, 0.4613, 0.9022, 0.4613, 0.9022, 0.4613, 0.9022, 0.4613, 0.9022, 0.4613, 0.9022, 0.4613, 0.9022, 0.4613, 0.9022, 0.4613, 0.9022, 0.4613, 0.9022, 0.4613, 0.9022, 0.4613, 0.9022, 0.4613, 0.9022, 0.4613, 0.9022, 0.4613, 0.9022, 0.4613, 0.9022, 0.4613, 0.9022, 0.4613, 0.9022, 0.4613, 0.9022, 0.4613, 0.9022, 0.4613, 0.9022, 0.4613, 0.9022, 0.4613, 0.9022, 0.4613, 0.9022, 0.4613, 0.9022, 0.4613, 0.9022, 0.4613, 0.9022, 0.4613, 0.9022, 0.4613, 0.9022, 0.4613, 0.9022, 0.4613, 0.9022, 0.4613, 0.9022, 0.4613, 0.9022, 0.4613, 0.9022, 0.4613, 0.9022, 0.4613, 0.9022, 0.4613, 0.9022, 0.4613, 0.9022, 0.4613, 0.9022, 0.4613, 0.9022, 0.4613, 0.9022, 0.4613, 0.9022, 0.4613, 0.9022, 0.4613, 0.9022, 0.4613, 0.9022, 0.4613, 0.9022, 0.4613, 0.9022, 0.4613, 0.9022, 0.4613, 0.9022, 0.4613, 0.9022, 0.4613, 0.9022, 0.4613, 0.9022, 0.4613, 0.9022, 0.4613, 0.9022, 0.4613, 0.9022, 0.4613, 0.9022, 0.4613, 0.9022, 0.4613, 0.9022, 0.4613, 0.9022, 0.4613, 0.9022, 0.4613, 0.9022, 0.4613, 0.9022, 0.4613, 0.9022, 0.4613, 0.9022, 0.4613, 0.9022, 0.4613, 0.9022, 0.4613, 0.9022, 0.4613, 0.9022, 0.4613, 0.9022, 0.4613, 0.9022, 0.4613, 0.9022, 0.4613, 0.9022, 0.4613, 0.9022, 0.4613, 0.9022, 0.4613, 0.9022, 0.4613, 0.9022, 0.4613, 0.9022, 0.4613, 0.9022, 0.4613, 0.9022, 0.4613, 0.9022, 0.4613, 0.9022, 0.4613, 0.9022, 0.4613, 0.9022, 0.4613, 0.9022, 0.4613, 0.9022, 0.4613, 0.9022, 0.4613, 0.9022, 0.4613, 0.9022, 0.4613, 0.9022, 0.4613, 0.9022, 0.4613, 0.9022, 0.4613, 0.9022, 0.4613, 0.9022, 0.4613, 0.9022, 0.4613, 0.9022, 0.4613, 0.9022, 0.4613, 0.9022, 0.4613, 0.9022, 0.4613, 0.9022, 0.4613, 0.9022, 0.4613, 0.9022, 0.4613, 0.9022, 0.4613, 0.9022, 0.4613, 0.9022, 0.4613, 0.9022, 0.4613, 0.9022, 0.4613, 0.9022, 0.4613, 0.9022, 0.4613, 0.9022, 0.4613, 0.9022, 0.4613, 0.9022, 0.4613, 0.9022, 0.4613, 0.9022, 0.4613, 0.9022, 0.4613, 0.9022, 0.4613, 0.9022, 0.4613, 0.9022, 0.4613, 0.9022, 0.4613, 0.9022, 0.4613, 0.9022, 0.4613, 0.9022, 0.4613, 0.9022, 0.4613, 0.9022, 0.4613, 0.9022, 0.4613, 0.9022, 0.4613, 0.9022, 0.4613, 0.9022, 0.4613, 0.9022, 0.4613, 0.9022, 0.4613, 0.9022, 0.4613, 0.9022, 0.4613, 0.9022, 0.4613, 0.9022, 0.4613, 0.9022, 0.4613, 0.9022, 0.4613, 0.9022, 0.4613, 0.9022, 0.4613, 0.9022, 0.4613, 0.9022, 0.4613, 0.9022, 0.4613, 0.9022, 0.4613, 0.9022, 0.4613, 0.9022, 0.4613, 0.9022, 0.4613, 0.9022, 0.4613, 0.9022, 0.4613, 0.9022, 0.4613, 0.9022, 0.4613, 0.9022, 0.4613, 0.9022, 0.4613, 0.9022, 0.4613, 0.9022, 0.4613, 0.9022, 0.4613, 0.9022, 0.4613, 0.9022, 0.4613, 0.9022, 0.4613, 0.9022, 0.4613, 0.9022, 0.4613, 0.9022, 0.4613, 0.9022, 0.4613, 0.9022, 0.4613, 0.9022, 0.4613, 0.9022, 0.4613, 0.9022, 0.4613, 0.9022, 0.4613, 0.9022, 0.4613, 0.9022, 0.4613, 0.9022, 0.4613, 0.9022, 0.4613, 0.9022, 0.4613, 0.9022, 0.4613, 0.9022, 0.4613, 0.9022, 0.4613, 0.9022, 0.4613, 0.9022, 0.4613, 0.9022, 0.4613, 0.9022, 0.4613, 0.9022, 0.4613, 0.9022, 0.4613, 0.9022, 0.4613, 0.9022, 0.4613, 0.9022, 0.4613, 0.9022, 0.4613, 0.9022, 0.4613, 0.9022, 0.4613, 0.9022, 0.4613, 0.9022, 0.4613, 0.9022, 0.4613, 0.9022, 0.4613, 0.9022, 0.4613, 0.9022, 0.4613, 0.9022, 0.4613, 0.9022, 0.4613, 0.9022, 0.4613, 0.9022, 0.4613, 0.9022, 0.4613, 0.9022, 0.4613, 0.9022, 0.4613, 0.9022, 0.4613, 0.9022, 0.4613, 0.9022, 0.4613, 0.9022, 0.4613, 0.9022, 0.4613, 0.9022, 0.4613, 0.9022, 0.4613, 0.9022, 0.4613, 0.9022, 0.4613, 0.9022, 0.4613, 0.9022, 0.4613, 0.9022, 0.4613, 0.9022, 0.4613, 0.9022, 0.4613, 0.9022, 0.4613, 0.9022, 0.4613, 0.9022, 0.4613, 0.9022, 0.4613, 0.9022, 0.4613, 0.9022, 0.4613, 0.9022, 0.4613, 0.9022, 0.4613, 0.9022, 0.4613, 0.9022, 0.4613, 0.9022, 0.4613, 0.9022, 0.4613, 0.9022, 0.4613, 0.9022, 0.4613, 0.9022, 0.4613, 0.9022, 0.4613, 0.9022, 0.4613, 0.9022, 0.4613, 0.9022, 0.4613, 0.9022, 0.4613, 0.9022, 0.4613, 0.9022, 0.4613, 0.9022, 0.4613, 0.9022, 0.4613, 0.9022, 0.4613, 0.9022, 0.4613, 0.9022, 0.4613, 0.9022, 0.4613, 0.9022, 0.4613, 0.9022, 0.4613, 0.9022, 0.4613, 0.9022, 0.4613, 0.9022, 0.4613, 0.9022, 0.4613, 0.9022, 0.4613, 0.9022, 0.4613, 0.9022, 0.4613, 0.9022, 0.4613, 0.9022, 0.4613, 0.9022, 0.4613, 0.9022, 0.4613, 0.9022, 0.4613, 0.9022, 0.4613, 0.9022, 0.4613, 0.9022, 0.4613, 0.9022, 0.4613, 0.9022, 0.4613, 0.9022, 0.4613, 0.9022, 0.4613, 0.9022, 0.4613, 0.9022, 0.4613, 0.9022, 0.4613, 0.9022, 0.4613, 0.9022, 0.4613, 0.9022, 0.4613, 0.9022, 0.4613, 0.9022, 0.4613, 0.9022, 0.4613, 0.9022, 0.4613, 0.9022, 0.4613, 0.9022, 0.4613, 0.9022, 0.4613, 0.9022, 0.4613, 0.9022, 0.4613, 0.9022, 0.4613, 0.9022, 0.4613, 0.9022, 0.4613, 0.9022, 0.4613, 0.9022, 0.4613, 0.9022, 0.4613, 0.9022, 0.4613, 0.9022, 0.4613, 0.9022, 0.4613, 0.9022, 0.4613, 0.9022, 0.4613, 0.9022, 0.4613, 0.9022, 0.4613, 0.9022, 0.4613, 0.9022, 0.4613, 0.9022, 0.4613, 0.9022, 0.4613, 0.9022, 0.4613, 0.9022, 0.4613, 0.9022, 0.4613, 0.9022, 0.4613, 0.9022, 0.4613, 0.9022, 0.4613, 0.9022, 0.4613, 0.9022, 0.4613, 0.9022, 0.4613, 0.9022, 0.4613, 0.9022, 0.4613, 0.9022, 0.4613, 0.9022, 0.4613, 0.9022, 0.4613, 0.9022, 0.4613, 0.9022, 0.4613, 0.9022, 0.4613, 0.9022, 0.4613, 0.9022, 0.4613, 0.9022, 0.4613, 0.9022, 0.4613, 0.9022, 0.4613, 0.9022, 0.4613, 0.9022, 0.4613, 0.9022, 0.4613, 0.9022, 0.4613, 0.9022, 0.4613, 0.9022, 0.4613, 0.9022, 0.4613, 0.9022, 0.4613, 0.9022, 0.4613, 0.9022, 0.4613, 0.9022, 0.4613, 0.9022, 0.4613, 0.9022, 0.4613, 0.9022, 0.4613, 0.9022, 0.4613, 0.9022, 0.4613, 0.9022, 0.4613, 0.9022, 0.4613, 0.9022, 0.4613, 0.9022, 0.4613, 0.9022, 0.4613, 0.9022, 0.4613, 0.9022, 0.4613, 0.9022, 0.4613, 0.9022, 0.4613, 0.9022, 0.4613, 0.9022, 0.4613, 0.9022, 0.4613, 0.9022, 0.4613, 0.9022, 0.4613, 0.9022, 0.4613, 0.9022, 0.4613, 0.9022, 0.4613, 0.9022, 0.4613, 0.9022, 0.4613, 0.9022, 0.4613, 0.9022, 0.4613, 0.9022, 0.4613, 0.9022, 0.4613, 0.9022, 0.4613, 0.9022, 0.4613, 0.9022, 0.4613, 0.9022, 0.4613, 0.9022, 0.4613, 0.9022, 0.4613, 0.9022, 0.4613, 0.9022, 0.4613, 0.9022, 0.4613, 0.9022, 0.4613, 0.9022, 0.4613, 0.9022, 0.4613, 0.9022, 0.4613, 0.9022, 0.4613, 0.9022, 0.4613, 0.9022, 0.4613, 0.9022, 0.4613, 0.9022, 0.4613, 0.9022, 0.4613, 0.9022, 0.4613, 0.9022, 0.4613, 0.9022, 0.4613, 0.9022, 0.4613, 0.9022, 0.4613, 0.9022, 0.4613, 0.9022, 0.4613, 0.9022, 0.4613, 0.9022, 0.4613, 0.9022, 0.4613, 0.9022, 0.4613, 0.9022, 0.4613, 0.9022, 0.4613, 0.9022, 0.4613, 0.9022, 0.4613, 0.9022, 0.4613, 0.9022, 0.4613, 0.9022, 0.4613, 0.9022, 0.4613, 0.9022, 0.4613, 0.9022, 0.4613, 0.9022, 0.4613, 0.9022, 0.4613, 0.9022, 0.4613, 0.9022, 0.4613, 0.9022, 0.4613, 0.9022, 0.4613, 0.9022, 0.4613, 0.9022, 0.4613, 0.9022, 0.4613, 0.9022, 0.4613, 0.9022, 0.4613, 0.9022, 0.4613, 0.9022, 0.4613, 0.9022, 0.4613, 0.9022, 0.4613, 0.9022, 0.4613, 0.9022, 0.4613, 0.9022, 0.4613, 0.9022, 0.4613, 0.9022, 0.4613, 0.9022, 0.4613, 0.9022, 0.4613, 0.9022, 0.4613, 0.9022, 0.4613, 0.9022, 0.4613, 0.9022, 0.4613, 0.9022, 0.4613, 0.9022, 0.4613, 0.9022, 0.4613, 0.9022, 0.4613, 0.9022, 0.4613, 0.9022, 0.4613, 0.9022, 0.4613, 0.9022, 0.4613, 0.9022, 0.4613, 0.9022, 0.4613, 0.9022, 0.4613, 0.9022, 0.4613, 0.9022, 0.4613, 0.9022, 0.4613, 0.9022, 0.4613, 0.9022, 0.4613, 0.9022, 0.4613, 0.9022, 0.4613, 0.9022, 0.4613, 0.9022, 0.4613, 0.9022, 0.4613, 0.9022, 0.4613, 0.9022, 0.4613, 0.9022, 0.4613, 0.9022, 0.4613, 0.9022, 0.4613, 0.9022, 0.4613, 0.9022, 0.4613, 0.9022, 0.4613, 0.9022, 0.4613, 0.9022, 0.4613, 0.9022, 0.4613, 0.9022, 0.4613, 0.9022, 0.4613, 0.9022, 0.4613, 0.9022, 0.4613, 0.9022, 0.4613, 0.9022, 0.4613, 0.9022, 0.4613, 0.9022, 0.4613, 0.9022, 0.4613, 0.9022, 0.4613, 0.9022, 0.4613, 0.9022, 0.4613, 0.9022, 0.4613, 0.9022, 0.4613, 0.9022, 0.4613, 0.9022, 0.4613, 0.9022, 0.4613, 0.9022, 0.4613, 0.9022, 0.4613, 0.9022, 0.4613, 0.9022, 0.4613, 0.9022, 0.4613, 0.9022, 0.4613, 0.9022, 0.4613, 0.9022, 0.4613, 0.9022, 0.4613, 0.9022, 0.4613, 0.9022, 0.4613, 0.9022, 0.4613, 0.9022, 0.4613, 0.9022, 0.4613, 0.9022, 0.4613, 0.9022, 0.4613, 0.9022, 0.4613, 0.9022, 0.4613, 0.9022, 0.4613, 0.9022, 0.4613, 0.9022, 0.4613, 0.9022, 0.4613, 0.9022, 0.4613, 0.9022, 0.4613, 0.9022, 0.4613, 0.9022, 0.4613, 0.9022, 0.4613, 0.9022, 0.4613, 0.9022, 0.4613, 0.9022, 0.4613, 0.9022, 0.4613, 0.9022, 0.4613, 0.9022, 0.4613, 0.9022, 0.4613, 0.9022, 0.4613, 0.9022, 0.4613, 0.9022, 0.4613, 0.9022, 0.4613, 0.9022, 0.4613, 0.9022, 0.4613, 0.9022, 0.4613, 0.9022, 0.4613, 0.9022, 0.4613, 0.9022, 0.4613, 0.9022, 0.4613, 0.9022, 0.4613, 0.9022, 0.4613, 0.9022, 0.4613, 0.9022, 0.4613, 0.9022, 0.4613, 0.9022, 0.4613, 0.9022, 0.4613, 0.9022, 0.4613, 0.9022, 0.4613, 0.9022, 0.4613, 0.9022, 0.4613, 0.9022, 0.4613, 0.9022, 0.4613, 0.9022, 0.4613, 0.9022, 0.4613, 0.9022, 0.4613, 0.9022, 0.4613, 0.9022, 0.4613, 0.9022, 0.4613, 0.9022, 0.4613, 0.9022, 0.4613, 0.9022, 0.4613, 0.9022, 0.4613, 0.9022, 0.4613, 0.9022, 0.4613, 0.9022, 0.4613, 0.9022, 0.4613, 0.9022, 0.4613, 0.9022, 0.4613, 0.9022, 0.4613, 0.9022, 0.4613, 0.9022, 0.4613, 0.9022, 0.4613, 0.9022, 0.4613, 0.9022, 0.4613, 0.9022, 0.4613, 0.9022, 0.4613, 0.9022, 0.4613, 0.9022, 0.4613, 0.9022, 0.4613, 0.9022, 0.4613, 0.9022, 0.4613, 0.9022, 0.4613, 0.9022, 0.4613, 0.9022, 0.4613, 0.9022, 0.4613, 0.9022, 0.4613, 0.9022, 0.4613, 0.9022, 0.4613, 0.9022, 0.4613, 0.9022, 0.4613, 0.9022, 0.4613, 0.9022, 0.4613, 0.9022, 0.4613, 0.9022, 0.4613, 0.9022, 0.4613, 0.9022, 0.4613, 0.9022, 0.4613, 0.9022, 0.4613, 0.9022, 0.4613, 0.9022, 0.4613, 0.9022, 0.4613, 0.9022, 0.4613, 0.9022, 0.4613, 0.9022, 0.4613, 0.9022, 0.4613, 0.9022, 0.4613, 0.9022, 0.4613, 0.9022, 0.4613, 0.9022, 0.4613, 0.9022, 0.4613, 0.9022, 0.4613, 0.9022, 0.4613, 0.9022, 0.4613, 0.9022, 0.4613, 0.9022, 0.4613, 0.9022, 0.4613, 0.9022, 0.4613, 0.9022, 0.4613, 0.9022, 0.4613, 0.9022, 0.4613, 0.9022, 0.4613, 0.9022, 0.4613, 0.9022, 0.4613, 0.9022, 0.4613, 0.9022, 0.4613, 0.9022, 0.4613, 0.9022, 0.4613, 0.9022, 0.4613, 0.9022, 0.4613, 0.9022, 0.4613, 0.9022, 0.4613, 0.9022, 0.4613, 0.9022, 0.4613, 0.9022, 0.4613, 0.9022, 0.4613, 0.9022, 0.4613, 0.9022, 0.4613, 0.9022, 0.4613, 0.9022, 0.4613, 0.9022, 0.4613, 0.9022, 0.4613, 0.9022, 0.4613, 0.9022, 0.4613, 0.9022, 0.4613, 0.9022, 0.4613, 0.9022, 0.4613, 0.9022, 0.4613, 0.9022, 0.4613, 0.9022, 0.4613, 0.9022, 0.4613, 0.9022, 0.4613, 0.9022, 0.4613, 0.9022, 0.4613, 0.9022, 0.4613, 0.9022, 0.4613, 0.9022, 0.4613, 0.9022, 0.4613, 0.9022, 0.4613, 0.9022, 0.4613, 0.9022, 0.4613, 0.9022, 0.4613, 0.9022, 0.4613, 0.9022, 0.4613, 0.9022, 0.4613, 0.9022, 0.4613, 0.9022, 0.4613, 0.9022, 0.4613, 0.9022, 0.4613, 0.9022, 0.4613, 0.9022, 0.4613, 0.9022, 0.4613, 0.9022, 0.4613, 0.9022, 0.4613, 0.9022, 0.4613, 0.9022, 0.4613, 0.9022, 0.4613, 0.9022, 0.4613, 0.9022, 0.4613, 0.9022, 0.4613, 0.9022, 0.4613, 0.9022, 0.4613, 0.9022, 0.4613, 0.9022, 0.4613, 0.9022, 0.4613, 0.9022, 0.4613, 0.9022, 0.4613, 0.9022, 0.4613, 0.9022, 0.4613, 0.9022, 0.4613, 0.9022, 0.4613, 0.9022, 0.4613, 0.9022, 0.4613, 0.9022, 0.4613, 0.9022, 0.4613, 0.9022, 0.4613, 0.9022, 0.4613, 0.9022, 0.4613, 0.9022, 0.4613, 0.9022, 0.4613, 0.9022, 0.02367, 0.9757, 0.02367, 0.9757, 0.02367, 0.9757, 0.02367, 0.9757, 0.02367, 0.9757, 0.02367, 0.9757, 0.02367, 0.9757, 0.02367, 0.9757, 0.02367, 0.9757, 0.02367, 0.9757, 0.02367, 0.9757, 0.02367, 0.9757, 0.02367, 0.9757, 0.02367, 0.9757, 0.02367, 0.9757, 0.02367, 0.9757, 0.02367, 0.9757, 0.02367, 0.9757, 0.02367, 0.9757, 0.02367, 0.9757, 0.02367, 0.9757, 0.02367, 0.9757, 0.02367, 0.9757, 0.02367, 0.9757, 0.02367, 0.9757, 0.02367, 0.9757, 0.02367, 0.9757, 0.02367, 0.9757, 0.02367, 0.9757, 0.02367, 0.9757, 0.02367, 0.9757, 0.02367, 0.9757, 0.02367, 0.9757, 0.02367, 0.9757, 0.02367, 0.9757, 0.02367, 0.9757, 0.02367, 0.9757, 0.02367, 0.9757, 0.02367, 0.9757, 0.02367, 0.9757, 0.02367, 0.9757, 0.02367, 0.9757, 0.02367, 0.9757, 0.02367, 0.9757, 0.02367, 0.9757, 0.02367, 0.9757, 0.02367, 0.9757, 0.02367, 0.9757, 0.02367, 0.9757, 0.02367, 0.9757, 0.02367, 0.9757, 0.02367, 0.9757, 0.02367, 0.9757, 0.02367, 0.9757, 0.02367, 0.9757, 0.02367, 0.9757, 0.02367, 0.9757, 0.02367, 0.9757, 0.02367, 0.9757, 0.02367, 0.9757, 0.02367, 0.9757, 0.02367, 0.9757, 0.02367, 0.9757, 0.02367, 0.9757, 0.02367, 0.9757, 0.02367, 0.9757, 0.02367, 0.9757, 0.02367, 0.9757, 0.02367, 0.9757, 0.02367, 0.9757, 0.02367, 0.9757, 0.02367, 0.9757, 0.02367, 0.9757, 0.02367, 0.9757, 0.02367, 0.9757, 0.02367, 0.9757, 0.02367, 0.9757, 0.02367, 0.9757, 0.02367, 0.9757, 0.02367, 0.9757, 0.02367, 0.9757, 0.02367, 0.9757, 0.02367, 0.9757, 0.02367, 0.9757, 0.02367, 0.9757, 0.02367, 0.9757, 0.02367, 0.9757, 0.02367, 0.9757, 0.02367, 0.9757, 0.02367, 0.9757, 0.02367, 0.9757, 0.02367, 0.9757, 0.02367, 0.9757, 0.02367, 0.9757, 0.02367, 0.9757, 0.02367, 0.9757, 0.02367, 0.9757, 0.02367, 0.9757, 0.02367, 0.9757, 0.02367, 0.9757, 0.02367, 0.9757, 0.02367, 0.9757, 0.02367, 0.9757, 0.02367, 0.9757, 0.02367, 0.9757, 0.02367, 0.9757, 0.02367, 0.9757, 0.02367, 0.9757, 0.02367, 0.9757, 0.02367, 0.9757, 0.02367, 0.9757, 0.02367, 0.9757, 0.02367, 0.9757, 0.02367, 0.9757, 0.02367, 0.9757, 0.02367, 0.9757, 0.02367, 0.9757, 0.02367, 0.9757, 0.02367, 0.9757, 0.02367, 0.9757, 0.02367, 0.9757, 0.02367, 0.9757, 0.02367, 0.9757, 0.02367, 0.9757, 0.02367, 0.9757, 0.02367, 0.9757, 0.02367, 0.9757, 0.02367, 0.9757, 0.02367, 0.9757, 0.02367, 0.9757, 0.02367, 0.9757, 0.02367, 0.9757, 0.02367, 0.9757, 0.03721, 0.9641, 0.03721, 0.9641, 0.03721, 0.9641, 0.03721, 0.9641, 0.02367, 0.9757, 0.02367, 0.9757, 0.02367, 0.9757, 0.02367, 0.9757, 0.02367, 0.9757, 0.02367, 0.9757, 0.02367, 0.9757, 0.02367, 0.9757, 0.4568, 0.91, 0.4568, 0.91, 0.4568, 0.91, 0.4568, 0.91, 0.02367, 0.9757, 0.02367, 0.9757, 0.02367, 0.9757, 0.02367, 0.9757, 0.02367, 0.9757, 0.02367, 0.9757, 0.02367, 0.9757, 0.02367, 0.9757, 0.02367, 0.9757, 0.02367, 0.9757, 0.02367, 0.9757, 0.02367, 0.9757, 0.4568, 0.91, 0.4568, 0.91, 0.4568, 0.91, 0.4568, 0.91, 0.02367, 0.9757, 0.02367, 0.9757, 0.02367, 0.9757, 0.02367, 0.9757, 0.02174, 0.9602, 0.02174, 0.9602, 0.02174, 0.9602, 0.02174, 0.9602, 0.02367, 0.9757, 0.02367, 0.9757, 0.02367, 0.9757, 0.02367, 0.9757, 0.02367, 0.9757, 0.02367, 0.9757, 0.02367, 0.9757, 0.02367, 0.9757, 0.03721, 0.9641, 0.03721, 0.9641, 0.03721, 0.9641, 0.03721, 0.9641, 0.02174, 0.9602, 0.02174, 0.9602, 0.02174, 0.9602, 0.02174, 0.9602, 0.0256, 0.9525, 0.0256, 0.9525, 0.0256, 0.9525, 0.0256, 0.9525, 0.0256, 0.9525, 0.0256, 0.9525, 0.0256, 0.9525, 0.0256, 0.9525, 0.02174, 0.9602, 0.02174, 0.9602, 0.02174, 0.9602, 0.02174, 0.9602, 0.03721, 0.9641, 0.03721, 0.9641, 0.03721, 0.9641, 0.03721, 0.9641, 0.02367, 0.9757, 0.02367, 0.9757, 0.02367, 0.9757, 0.02367, 0.9757, 0.02367, 0.9757, 0.02367, 0.9757, 0.02367, 0.9757, 0.02367, 0.9757, 0.02174, 0.9602, 0.02174, 0.9602, 0.02174, 0.9602, 0.02174, 0.9602, 0.02367, 0.9757, 0.02367, 0.9757, 0.02367, 0.9757, 0.02367, 0.9757, 0.02367, 0.9757, 0.02367, 0.9757, 0.02367, 0.9757, 0.02367, 0.9757, 0.4568, 0.91, 0.4568, 0.91, 0.4568, 0.91, 0.4568, 0.91, 0.02367, 0.9757, 0.02367, 0.9757, 0.02367, 0.9757, 0.02367, 0.9757, 0.03721, 0.9641, 0.03721, 0.9641, 0.03721, 0.9641, 0.03721, 0.9641, 0.02367, 0.9757, 0.02367, 0.9757, 0.02367, 0.9757, 0.02367, 0.9757, 0.02367, 0.9757, 0.02367, 0.9757, 0.02367, 0.9757, 0.02367, 0.9757, 0.02367, 0.9757, 0.02367, 0.9757, 0.02367, 0.9757, 0.02367, 0.9757, 0.02367, 0.9757, 0.02367, 0.9757, 0.02367, 0.9757, 0.02367, 0.9757, 0.02367, 0.9757, 0.02367, 0.9757, 0.02367, 0.9757, 0.02367, 0.9757, 0.02367, 0.9757, 0.02367, 0.9757, 0.02367, 0.9757, 0.02367, 0.9757, 0.02367, 0.9757, 0.02367, 0.9757, 0.02367, 0.9757, 0.02367, 0.9757, 0.02367, 0.9757, 0.02367, 0.9757, 0.02367, 0.9757, 0.02367, 0.9757, 0.02367, 0.9757, 0.02367, 0.9757, 0.02367, 0.9757, 0.02367, 0.9757, 0.02367, 0.9757, 0.02367, 0.9757, 0.02367, 0.9757, 0.02367, 0.9757, 0.02367, 0.9757, 0.02367, 0.9757, 0.02367, 0.9757, 0.02367, 0.9757, 0.02367, 0.9757, 0.02367, 0.9757, 0.02367, 0.9757, 0.02367, 0.9757, 0.02367, 0.9757, 0.02367, 0.9757, 0.02367, 0.9757, 0.02367, 0.9757, 0.02367, 0.9757, 0.02367, 0.9757, 0.02367, 0.9757, 0.02367, 0.9757, 0.02367, 0.9757, 0.02367, 0.9757, 0.02367, 0.9757, 0.02367, 0.9757, 0.02367, 0.9757, 0.02367, 0.9757, 0.02367, 0.9757, 0.02367, 0.9757, 0.02367, 0.9757, 0.02367, 0.9757, 0.02367, 0.9757, 0.02367, 0.9757, 0.02367, 0.9757, 0.02367, 0.9757, 0.02367, 0.9757, 0.02367, 0.9757, 0.02367, 0.9757, 0.02367, 0.9757, 0.02367, 0.9757, 0.02367, 0.9757, 0.02367, 0.9757, 0.02367, 0.9757, 0.02367, 0.9757, 0.02367, 0.9757, 0.02367, 0.9757, 0.02367, 0.9757, 0.02367, 0.9757, 0.02367, 0.9757, 0.02367, 0.9757, 0.02367, 0.9757, 0.02367, 0.9757, 0.02367, 0.9757, 0.02367, 0.9757, 0.02367, 0.9757, 0.02367, 0.9757, 0.02367, 0.9757, 0.02367, 0.9757, 0.02367, 0.9757, 0.02367, 0.9757, 0.02367, 0.9757, 0.02367, 0.9757, 0.02367, 0.9757, 0.02367, 0.9757, 0.02367, 0.9757, 0.02367, 0.9757, 0.02367, 0.9757, 0.02367, 0.9757, 0.02367, 0.9757, 0.02367, 0.9757, 0.02367, 0.9757, 0.02367, 0.9757, 0.02367, 0.9757, 0.02367, 0.9757, 0.02367, 0.9757, 0.02367, 0.9757, 0.02367, 0.9757, 0.02367, 0.9757, 0.02367, 0.9757, 0.02367, 0.9757, 0.02367, 0.9757, 0.02367, 0.9757, 0.02367, 0.9757, 0.02367, 0.9757, 0.02367, 0.9757, 0.02367, 0.9757, 0.02367, 0.9757, 0.02367, 0.9757, 0.02367, 0.9757, 0.02367, 0.9757, 0.02367, 0.9757, 0.02367, 0.9757, 0.02367, 0.9757, 0.02367, 0.9757, 0.02367, 0.9757, 0.02367, 0.9757, 0.02367, 0.9757, 0.02367, 0.9757, 0.02367, 0.9757, 0.02367, 0.9757, 0.02367, 0.9757, 0.02367, 0.9757, 0.02367, 0.9757, 0.02367, 0.9757, 0.02367, 0.9757, 0.4568, 0.91, 0.4568, 0.91, 0.4568, 0.91, 0.4568, 0.91, 0.02367, 0.9757, 0.02367, 0.9757, 0.02367, 0.9757, 0.02367, 0.9757, 0.02367, 0.9757, 0.02367, 0.9757, 0.02367, 0.9757, 0.02367, 0.9757, 0.02367, 0.9757, 0.02367, 0.9757, 0.02367, 0.9757, 0.02367, 0.9757, 0.02367, 0.9757, 0.02367, 0.9757, 0.02367, 0.9757, 0.02367, 0.9757, 0.02367, 0.9757, 0.02367, 0.9757, 0.02367, 0.9757, 0.02367, 0.9757, 0.02367, 0.9757, 0.02367, 0.9757, 0.02367, 0.9757, 0.02367, 0.9757, 0.02367, 0.9757, 0.02367, 0.9757, 0.02367, 0.9757, 0.02367, 0.9757, 0.02174, 0.9602, 0.02174, 0.9602, 0.02174, 0.9602, 0.02174, 0.9602, 0.02174, 0.9602, 0.02174, 0.9602, 0.02174, 0.9602, 0.02174, 0.9602, 0.02174, 0.9602, 0.02174, 0.9602, 0.02174, 0.9602, 0.02174, 0.9602, 0.02174, 0.9602, 0.02174, 0.9602, 0.02174, 0.9602, 0.02174, 0.9602, 0.02367, 0.9757, 0.02367, 0.9757, 0.02367, 0.9757, 0.02367, 0.9757, 0.02367, 0.9757, 0.02367, 0.9757, 0.02367, 0.9757, 0.02367, 0.9757, 0.02174, 0.9602, 0.02174, 0.9602, 0.02174, 0.9602, 0.02174, 0.9602, 0.02174, 0.9602, 0.02174, 0.9602, 0.02174, 0.9602, 0.02174, 0.9602, 0.02174, 0.9602, 0.02174, 0.9602, 0.02174, 0.9602, 0.02174, 0.9602, 0.02174, 0.9602, 0.02174, 0.9602, 0.02174, 0.9602, 0.02174, 0.9602, 0.02367, 0.9757, 0.02367, 0.9757, 0.02367, 0.9757, 0.02367, 0.9757, 0.02367, 0.9757, 0.02367, 0.9757, 0.02367, 0.9757, 0.02367, 0.9757, 0.02367, 0.9757, 0.02367, 0.9757, 0.02367, 0.9757, 0.02367, 0.9757, 0.02367, 0.9757, 0.02367, 0.9757, 0.02367, 0.9757, 0.02367, 0.9757, 0.02367, 0.9757, 0.02367, 0.9757, 0.02367, 0.9757, 0.02367, 0.9757, 0.02367, 0.9757, 0.02367, 0.9757, 0.02367, 0.9757, 0.02367, 0.9757, 0.02367, 0.9757, 0.02367, 0.9757, 0.02367, 0.9757, 0.02367, 0.9757, 0.02367, 0.9757, 0.02367, 0.9757, 0.02367, 0.9757, 0.02367, 0.9757, 0.02367, 0.9757, 0.02367, 0.9757, 0.02367, 0.9757, 0.02367, 0.9757, 0.02367, 0.9757, 0.02367, 0.9757, 0.02367, 0.9757, 0.02367, 0.9757, 0.02367, 0.9757, 0.02367, 0.9757, 0.02367, 0.9757, 0.02367, 0.9757, 0.02367, 0.9757, 0.02367, 0.9757, 0.02367, 0.9757, 0.02367, 0.9757, 0.02367, 0.9757, 0.02367, 0.9757, 0.02367, 0.9757, 0.02367, 0.9757, 0.02367, 0.9757, 0.02367, 0.9757, 0.02367, 0.9757, 0.02367, 0.9757, 0.02367, 0.9757, 0.02367, 0.9757, 0.02367, 0.9757, 0.02367, 0.9757, 0.02367, 0.9757, 0.02367, 0.9757, 0.02367, 0.9757, 0.02367, 0.9757, 0.02367, 0.9757, 0.02367, 0.9757, 0.02367, 0.9757, 0.02367, 0.9757, 0.4568, 0.8984, 0.4568, 0.8984, 0.4568, 0.8984, 0.4568, 0.8984, 0.4568, 0.8984, 0.4568, 0.8984, 0.4568, 0.8984, 0.4568, 0.8984, 0.4568, 0.8984, 0.4568, 0.8984, 0.4568, 0.8984, 0.4568, 0.8984, 0.4568, 0.8984, 0.4568, 0.8984, 0.4568, 0.8984, 0.4568, 0.8984, 0.4568, 0.8984, 0.4568, 0.8984, 0.4568, 0.8984, 0.4568, 0.8984, 0.4568, 0.8984, 0.4568, 0.8984, 0.4568, 0.8984, 0.4568, 0.8984, 0.4568, 0.8984, 0.4568, 0.8984, 0.4568, 0.8984, 0.4568, 0.8984, 0.4568, 0.8984, 0.4568, 0.8984, 0.4568, 0.8984, 0.4568, 0.8984, 0.02367, 0.9757, 0.02367, 0.9757, 0.02367, 0.9757, 0.02367, 0.9757, 0.02367, 0.9757, 0.02367, 0.9757, 0.02367, 0.9757, 0.02367, 0.9757, 0.02367, 0.9757, 0.02367, 0.9757, 0.02367, 0.9757, 0.02367, 0.9757, 0.02367, 0.9757, 0.02367, 0.9757, 0.02367, 0.9757, 0.02367, 0.9757, 0.02367, 0.9757, 0.02367, 0.9757, 0.02367, 0.9757, 0.02367, 0.9757, 0.02367, 0.9757, 0.02367, 0.9757, 0.02367, 0.9757, 0.02367, 0.9757, 0.02367, 0.9757, 0.02367, 0.9757, 0.02367, 0.9757, 0.02367, 0.9757, 0.02367, 0.9757, 0.02367, 0.9757, 0.02367, 0.9757, 0.02367, 0.9757, 0.02174, 0.9602, 0.02174, 0.9602, 0.02174, 0.9602, 0.02174, 0.9602, 0.02174, 0.9602, 0.02174, 0.9602, 0.02174, 0.9602, 0.02174, 0.9602, 0.02367, 0.9757, 0.02367, 0.9757, 0.02367, 0.9757, 0.02367, 0.9757, 0.02367, 0.9757, 0.02367, 0.9757, 0.02367, 0.9757, 0.02367, 0.9757, 0.02367, 0.9757, 0.02367, 0.9757, 0.02367, 0.9757, 0.02367, 0.9757, 0.02174, 0.9602, 0.02174, 0.9602, 0.02174, 0.9602, 0.02174, 0.9602, 0.02174, 0.9602, 0.02174, 0.9602, 0.02174, 0.9602, 0.02174, 0.9602, 0.02367, 0.9757, 0.02367, 0.9757, 0.02367, 0.9757, 0.02367, 0.9757, 0.03721, 0.9641, 0.03721, 0.9641, 0.03721, 0.9641, 0.03721, 0.9641, 0.03721, 0.9641, 0.03721, 0.9641, 0.03721, 0.9641, 0.03721, 0.9641, 0.02367, 0.9757, 0.02367, 0.9757, 0.02367, 0.9757, 0.02367, 0.9757, 0.02367, 0.9757, 0.02367, 0.9757, 0.02367, 0.9757, 0.02367, 0.9757, 0.02367, 0.9757, 0.02367, 0.9757, 0.02367, 0.9757, 0.02367, 0.9757, 0.02367, 0.9757, 0.02367, 0.9757, 0.02367, 0.9757, 0.02367, 0.9757, 0.02367, 0.9757, 0.02367, 0.9757, 0.02367, 0.9757, 0.02367, 0.9757, 0.4568, 0.91, 0.4568, 0.91, 0.4568, 0.91, 0.4568, 0.91, 0.4568, 0.91, 0.4568, 0.91, 0.4568, 0.91, 0.4568, 0.91, 0.02367, 0.9757, 0.02367, 0.9757, 0.02367, 0.9757, 0.02367, 0.9757, 0.03721, 0.9641, 0.03721, 0.9641, 0.03721, 0.9641, 0.03721, 0.9641, 0.03721, 0.9641, 0.03721, 0.9641, 0.03721, 0.9641, 0.03721, 0.9641, 0.02367, 0.9757, 0.02367, 0.9757, 0.02367, 0.9757, 0.02367, 0.9757, 0.02174, 0.9602, 0.02174, 0.9602, 0.02174, 0.9602, 0.02174, 0.9602, 0.02174, 0.9602, 0.02174, 0.9602, 0.02174, 0.9602, 0.02174, 0.9602, 0.02174, 0.9602, 0.02174, 0.9602, 0.02174, 0.9602, 0.02174, 0.9602, 0.0256, 0.9525, 0.0256, 0.9525, 0.0256, 0.9525, 0.0256, 0.9525, 0.02174, 0.9602, 0.02174, 0.9602, 0.02174, 0.9602, 0.02174, 0.9602, 0.02174, 0.9602, 0.02174, 0.9602, 0.02174, 0.9602, 0.02174, 0.9602, 0.0256, 0.9525, 0.0256, 0.9525, 0.0256, 0.9525, 0.0256, 0.9525, 0.02174, 0.9602, 0.02174, 0.9602, 0.02174, 0.9602, 0.02174, 0.9602, 0.02174, 0.9602, 0.02174, 0.9602, 0.02174, 0.9602, 0.02174, 0.9602])
me_cube.materials.append(mat_material)
me_cube.use_remesh_preserve_volume = False
me_cube.use_remesh_preserve_attributes = False
me_cube.use_mirror_vertex_groups = False
me_cube.update()

# ---- objects
ob_empty = bpy.data.objects.new('Empty', None)
ob_cube = bpy.data.objects.new('Cube', me_cube)

# ---- transforms, parenting, visibility, modifiers, constraints
ob_empty.location = (-2.14, -6.71e-07, 4.994)
ob_empty.rotation_euler = (1.571, -0.0, -0.0)
ob_empty.empty_display_type = 'IMAGE'
ob_empty.empty_display_size = 5.0
ob_empty.empty_image_offset = (0.1173, -0.9944)
ob_empty.lineart.crease_threshold = 0.0
ob_cube.location = (0.0, 0.0, 0.0)
ob_cube.lock_rotations_4d = False
ob_cube.empty_display_type = 'ARROWS'
ob_cube.lineart.crease_threshold = 0.0
_m = ob_cube.modifiers.new('Mirror', 'MIRROR')
_m.use_clip = True

# ---- collection membership
scene.collection.objects.link(ob_empty)
col_collection.objects.link(ob_cube)

# ---- scene / render settings (as saved in the file)
scene.frame_start = 1; scene.frame_end = 250; scene.frame_set(0)
scene.render.engine = 'BLENDER_EEVEE_NEXT'
scene.cycles.use_denoising = False
scene.cycles.samples = 128
scene.cycles.sampling_pattern = 'TABULATED_SOBOL'
scene.cycles.use_adaptive_sampling = False
scene.cycles.use_light_tree = False
scene.view_settings.view_transform = 'Filmic'
bpy.context.view_layer.update()

# ---- added for rendering (the .blend has no active camera and no usable light): camera, sun
cam_auto = bpy.data.cameras.new('AutoCamera')
cam_auto.lens = 50.0
cam_auto.sensor_width = 36.0
cam_auto.clip_end = 1000.0
ob_auto_camera = bpy.data.objects.new('AutoCamera', cam_auto)
scene.collection.objects.link(ob_auto_camera)
ob_auto_camera.location = (3.44244, -4.17052, 4.60681)
ob_auto_camera.rotation_euler = (1.09748, -7.21219e-08, 0.694738)
scene.camera = ob_auto_camera
light_auto_sun = bpy.data.lights.new('AutoSun', 'SUN')
light_auto_sun.energy = 3.0
light_auto_sun.angle = 0.0523599
ob_auto_sun = bpy.data.objects.new('AutoSun', light_auto_sun)
scene.collection.objects.link(ob_auto_sun)
ob_auto_sun.rotation_euler = (0.872665, 0.174533, 0.523599)
bpy.context.view_layer.update()
